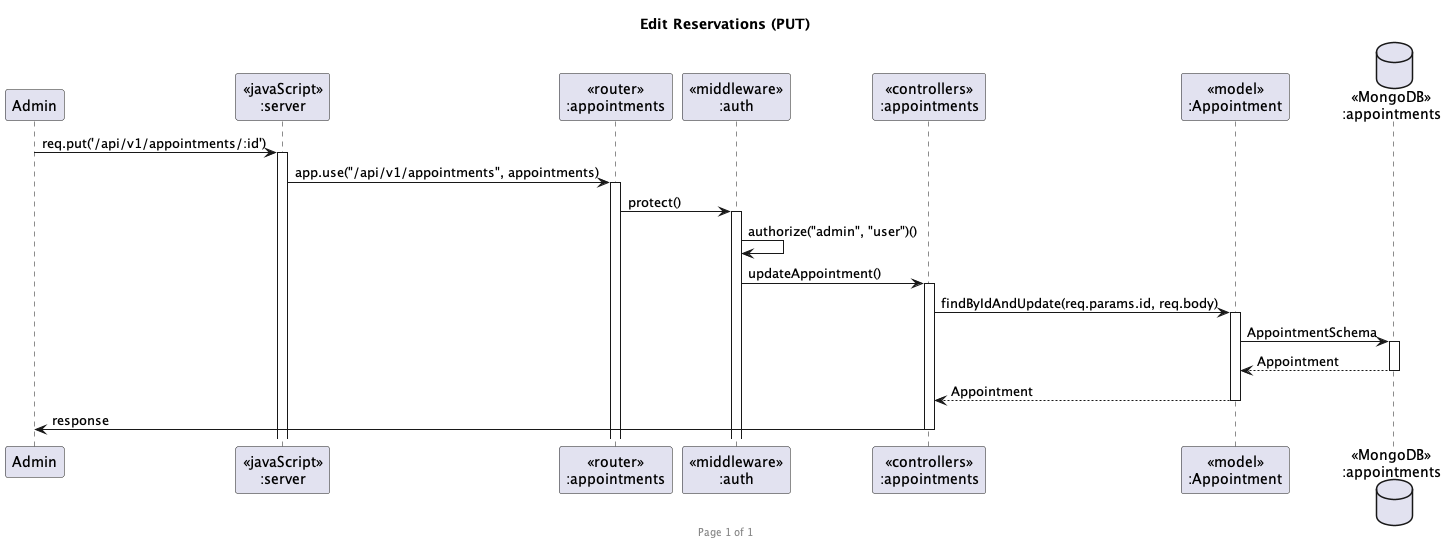

The diagram above was rendered by PlantUML. Its source (embedded in the PNG):
@startuml Edit Reservations (PUT)

footer Page %page% of %lastpage%
title "Edit Reservations (PUT)"

participant "Admin" as client
participant "<<javaScript>>\n:server" as server
participant "<<router>>\n:appointments" as routerAppointments
participant "<<middleware>>\n:auth" as middlewareAuth
participant "<<controllers>>\n:appointments" as controllerAppointments
participant "<<model>>\n:Appointment" as modelAppointment
database "<<MongoDB>>\n:appointments" as AppointmentDatabase

client->server ++:req.put('/api/v1/appointments/:id')
server->routerAppointments ++:app.use("/api/v1/appointments", appointments)
routerAppointments -> middlewareAuth ++: protect()
middlewareAuth -> middlewareAuth :authorize("admin", "user")()
middlewareAuth -> controllerAppointments ++:updateAppointment()
controllerAppointments->modelAppointment ++:findByIdAndUpdate(req.params.id, req.body)
modelAppointment ->AppointmentDatabase ++: AppointmentSchema
AppointmentDatabase --> modelAppointment --: Appointment
controllerAppointments <-- modelAppointment --:Appointment
controllerAppointments->client --:response

@enduml